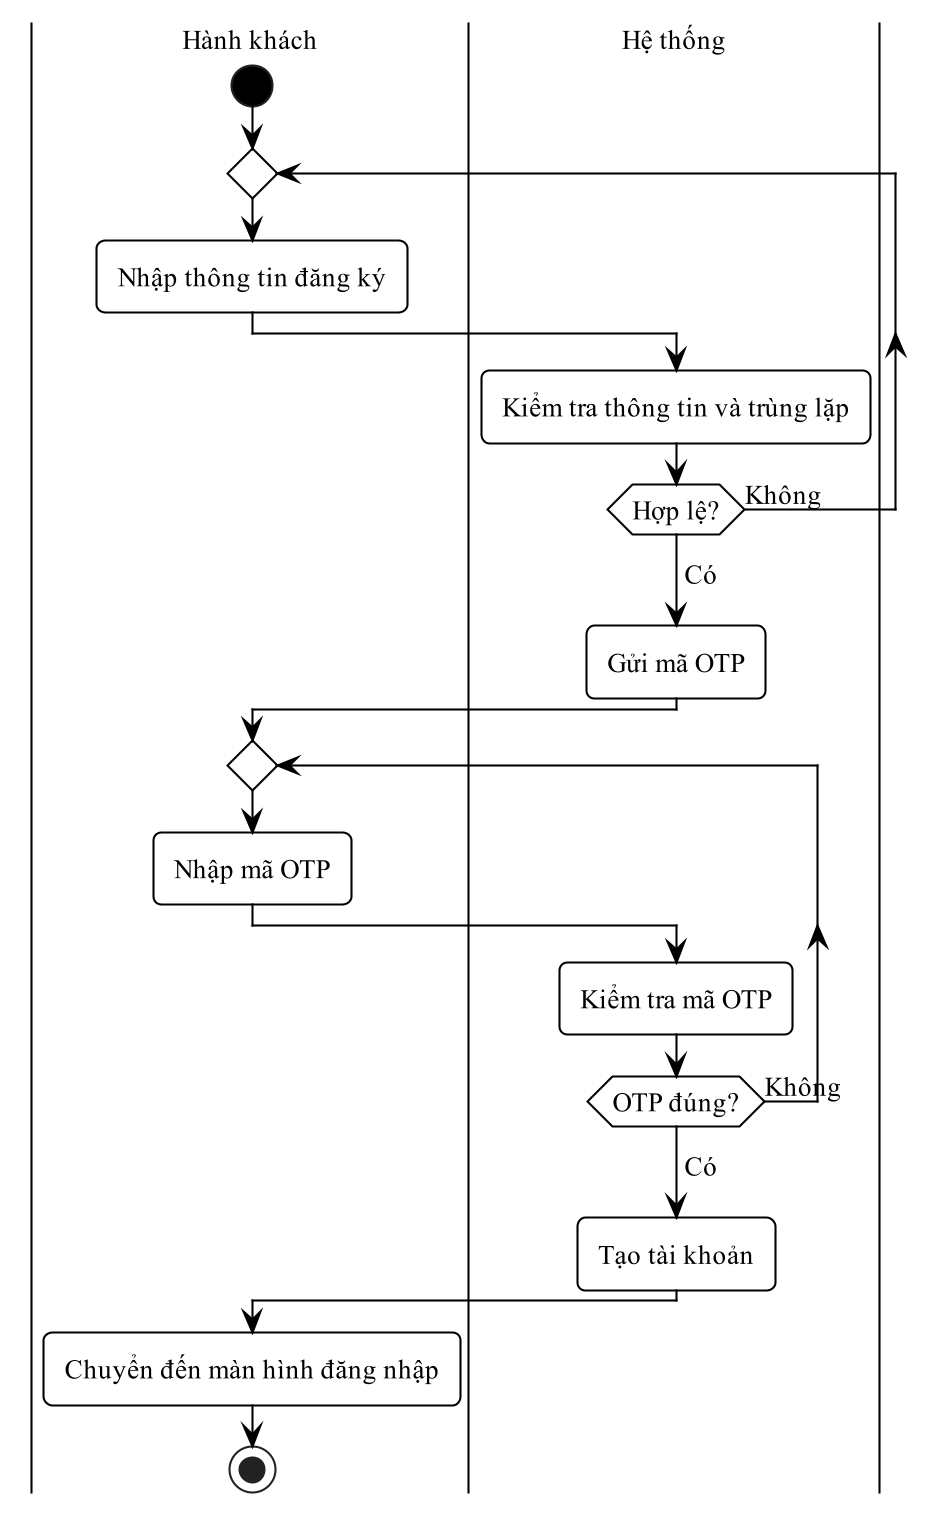

The diagram above was rendered by PlantUML. Its source (embedded in the PNG):
@startuml
!pragma layout smetana
skinparam dpi 200
skinparam defaultFontName "Times New Roman"
skinparam defaultFontSize 13
skinparam shadowing false
skinparam monochrome true
skinparam backgroundColor white
skinparam RoundCorner 8
skinparam ArrowColor black
skinparam ArrowThickness 1
skinparam state {
  BackgroundColor white
  BorderColor black
  BorderThickness 1
  StartColor black
  EndColor black
}
skinparam activity {
  BackgroundColor white
  BorderColor black
  BorderThickness 1
  DiamondBackgroundColor white
  DiamondBorderColor black
  StartColor black
  EndColor black
}
skinparam swimlane {
  BorderColor black
  BorderThickness 1
  TitleFontSize 13
}
skinparam usecase {
  BackgroundColor white
  BorderColor black
  BorderThickness 1
}
skinparam actor {
  BackgroundColor white
  BorderColor black
}
skinparam rectangle {
  BackgroundColor white
  BorderColor black
  BorderThickness 1
  RoundCorner 0
}
skinparam class {
  BackgroundColor white
  HeaderBackgroundColor white
  BorderColor black
  BorderThickness 1
}
skinparam classAttributeIconSize 0
|Hành khách|
start
repeat
  :Nhập thông tin đăng ký;
  |Hệ thống|
  :Kiểm tra thông tin và trùng lặp;
repeat while (Hợp lệ?) is (Không)
->Có;
:Gửi mã OTP;
repeat
  |Hành khách|
  :Nhập mã OTP;
  |Hệ thống|
  :Kiểm tra mã OTP;
repeat while (OTP đúng?) is (Không)
->Có;
:Tạo tài khoản;
|Hành khách|
:Chuyển đến màn hình đăng nhập;
stop
@enduml